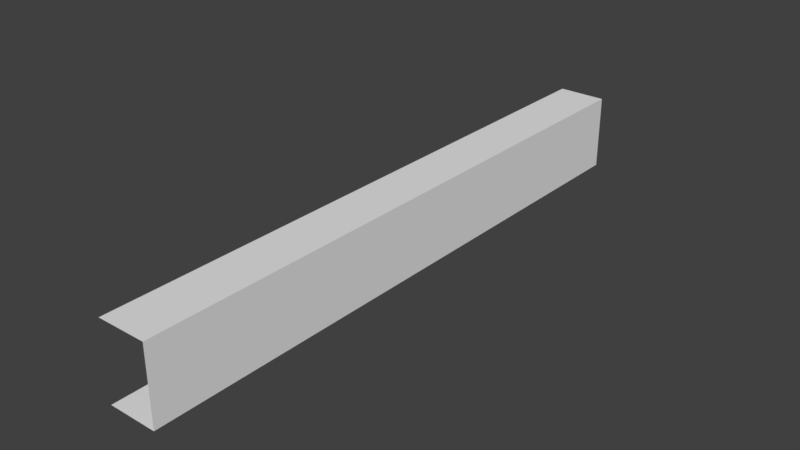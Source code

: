 # Source: ModuleExteriorStucco.blend  (saved by Blender 2.78.0; exported with 4.5.12 LTS)
import bpy
from mathutils import Matrix  # noqa: F401  (used for matrix-valued properties, if any)

bpy.ops.wm.read_factory_settings(use_empty=True)
scene = bpy.context.scene
scene.name = 'Scene'

# ---- collections
col_collection_1 = bpy.data.collections.new('Collection 1'); scene.collection.children.link(col_collection_1)

# ---- materials (node trees are filled in below, after node groups)
mat_wall_stucco = bpy.data.materials.new('Wall_Stucco')
mat_wall_stucco.alpha_threshold = 0.0
mat_wall_stucco.use_transparent_shadow = False
mat_wall_stucco.roughness = 0.5

# ---- material node trees

# ---- world
world_world = bpy.data.worlds.new('World'); scene.world = world_world
world_world.color = (0.05088, 0.05088, 0.05088)
world_world.use_sun_shadow = False
world_world.sun_shadow_jitter_overblur = 0.0
world_world.cycles.sampling_method = 'MANUAL'

# ---- meshes
me_plane_000 = bpy.data.meshes.new('Plane.000')
me_plane_000.from_pydata([(0.045, -1.0, 2.535), (0.045, 1.0, 2.535), (0.045, -1.0, 2.785), (0.045, 1.0, 2.785), (0.2064, -1.0, 2.535), (0.2064, 1.0, 2.535), (0.2064, -1.0, 2.785), (0.2064, 1.0, 2.785)], [], [(3, 7, 6, 2), (1, 5, 4, 0), (5, 7, 6, 4)])
_uv = me_plane_000.uv_layers.new(name='UVMap')
_uv.uv.foreach_set('vector', [0.9999, 5.351e-05, 0.9999, 0.08075, 5.354e-05, 0.08075, 5.351e-05, 5.399e-05, 0.9999, 0.2864, 0.9999, 0.2057, 5.351e-05, 0.2057, 5.351e-05, 0.2864, 0.9999, 0.2057, 0.9999, 0.08075, 5.354e-05, 0.08075, 5.351e-05, 0.2057])
me_plane_000.materials.append(mat_wall_stucco)
me_plane_000.use_remesh_preserve_volume = False
me_plane_000.use_remesh_preserve_attributes = False
me_plane_000.use_mirror_vertex_groups = False
me_plane_000.update()

# ---- objects
ob_wallmodule = bpy.data.objects.new('WallModule', me_plane_000)

# ---- transforms, parenting, visibility, modifiers, constraints
ob_wallmodule.location = (0.0, 0.0, 0.0)
ob_wallmodule.lineart.crease_threshold = 0.0

# ---- collection membership
col_collection_1.objects.link(ob_wallmodule)

# ---- scene / render settings (as saved in the file)
scene.frame_start = 1; scene.frame_end = 250; scene.frame_set(62)
scene.render.engine = 'BLENDER_EEVEE_NEXT'
scene.render.resolution_percentage = 50
scene.render.dither_intensity = 0.0
scene.cycles.use_denoising = False
scene.cycles.samples = 128
scene.cycles.sampling_pattern = 'TABULATED_SOBOL'
scene.cycles.light_sampling_threshold = 0.0
scene.cycles.use_adaptive_sampling = False
scene.cycles.use_light_tree = False
scene.cycles.blur_glossy = 0.0
scene.cycles.sample_clamp_indirect = 0.0
scene.view_settings.view_transform = 'Standard'
bpy.context.view_layer.update()

# ---- added for rendering (the .blend has no active camera and no usable light): camera, sun
cam_auto = bpy.data.cameras.new('AutoCamera')
cam_auto.lens = 50.0
cam_auto.sensor_width = 36.0
cam_auto.clip_end = 1000.0
ob_auto_camera = bpy.data.objects.new('AutoCamera', cam_auto)
scene.collection.objects.link(ob_auto_camera)
ob_auto_camera.location = (1.99653, -2.24498, 4.1563)
ob_auto_camera.rotation_euler = (1.09748, -7.21219e-08, 0.694738)
scene.camera = ob_auto_camera
light_auto_sun = bpy.data.lights.new('AutoSun', 'SUN')
light_auto_sun.energy = 3.0
light_auto_sun.angle = 0.0523599
ob_auto_sun = bpy.data.objects.new('AutoSun', light_auto_sun)
scene.collection.objects.link(ob_auto_sun)
ob_auto_sun.rotation_euler = (0.872665, 0.174533, 0.523599)
bpy.context.view_layer.update()
